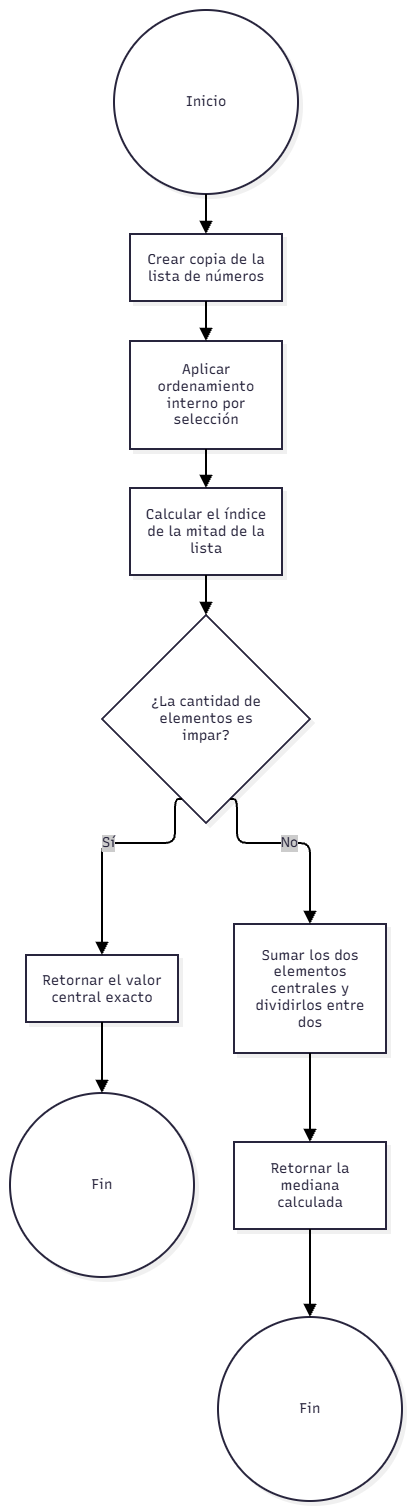

The diagram above was exported from draw.io. Its source (the exported page's mxGraphModel, read from the mxfile embedded in the PNG):
<mxGraphModel dx="1030" dy="527" grid="1" gridSize="10" guides="1" tooltips="1" connect="1" arrows="1" fold="1" page="1" pageScale="1" pageWidth="827" pageHeight="1169" math="0" shadow="0">
  <root>
    <mxCell id="0" />
    <mxCell id="1" parent="0" />
    <UserObject label="" mermaidData="{&#10;  &quot;data&quot;: &quot;graph TD\n    Start((Inicio)) --&gt; A[Crear copia de la lista de números]\n    A --&gt; B[Aplicar ordenamiento interno por selección]\n    B --&gt; C[Calcular el índice de la mitad de la lista]\n    C --&gt; D{¿La cantidad de elementos es impar?}\n    D -- Sí --&gt; E[Retornar el valor central exacto]\n    E --&gt; End1((Fin))\n    D -- No --&gt; F[Sumar los dos elementos centrales y dividirlos entre dos]\n    F --&gt; G[Retornar la mediana calculada]\n    G --&gt; End2((Fin))&quot;,&#10;  &quot;config&quot;: null,&#10;  &quot;version&quot;: &quot;12&quot;&#10;}" id="YJQvcwBurkGlRdbru58Z-352">
      <mxCell connectable="0" parent="1" style="group;transparentBounds=1;editIcon=1;lockedGroup=0;groupPadding=10;" vertex="1">
        <mxGeometry as="geometry" />
      </mxCell>
    </UserObject>
    <UserObject label="Inicio" mermaidId="n:Start" mermaidBaseStyle="ellipse;html=1;aspect=fixed;strokeWidth=2;whiteSpace=wrap;fillColor=#ffffff;strokeColor=#28253D;fontColor=#28253D;fontFamily=Recursive;fontSize=14;shadow=1;shadowColor=#000000;shadowOffsetX=4;shadowOffsetY=4;shadowBlur=0;shadowOpacity=6;" mermaidBaseValue="Inicio" id="YJQvcwBurkGlRdbru58Z-353">
      <mxCell parent="YJQvcwBurkGlRdbru58Z-352" style="ellipse;html=1;aspect=fixed;strokeWidth=2;whiteSpace=wrap;fillColor=#ffffff;strokeColor=#28253D;fontColor=#28253D;fontFamily=Recursive;fontSize=14;shadow=1;shadowColor=#000000;shadowOffsetX=4;shadowOffsetY=4;shadowBlur=0;shadowOpacity=6;fontSource=https%3A%2F%2Ffonts.googleapis.com%2Fcss%3Ffamily%3DRecursive;" vertex="1">
        <mxGeometry height="184" width="184" x="134" y="30" as="geometry" />
      </mxCell>
    </UserObject>
    <UserObject label="Crear copia de la lista de números" mermaidId="n:A" mermaidBaseStyle="html=1;whiteSpace=wrap;strokeWidth=2;fillColor=#ffffff;strokeColor=#28253D;fontColor=#28253D;fontFamily=Recursive;fontSize=14;shadow=1;shadowColor=#000000;shadowOffsetX=4;shadowOffsetY=4;shadowBlur=0;shadowOpacity=6;" mermaidBaseValue="Crear copia de la lista de números" id="YJQvcwBurkGlRdbru58Z-354">
      <mxCell parent="YJQvcwBurkGlRdbru58Z-352" style="html=1;whiteSpace=wrap;strokeWidth=2;fillColor=#ffffff;strokeColor=#28253D;fontColor=#28253D;fontFamily=Recursive;fontSize=14;shadow=1;shadowColor=#000000;shadowOffsetX=4;shadowOffsetY=4;shadowBlur=0;shadowOpacity=6;labelWidth=120;fontSource=https%3A%2F%2Ffonts.googleapis.com%2Fcss%3Ffamily%3DRecursive;" vertex="1">
        <mxGeometry height="67" width="152" x="150" y="254" as="geometry" />
      </mxCell>
    </UserObject>
    <UserObject label="Aplicar ordenamiento interno por selección" mermaidId="n:B" mermaidBaseStyle="html=1;whiteSpace=wrap;strokeWidth=2;fillColor=#ffffff;strokeColor=#28253D;fontColor=#28253D;fontFamily=Recursive;fontSize=14;shadow=1;shadowColor=#000000;shadowOffsetX=4;shadowOffsetY=4;shadowBlur=0;shadowOpacity=6;" mermaidBaseValue="Aplicar ordenamiento interno por selección" id="YJQvcwBurkGlRdbru58Z-355">
      <mxCell parent="YJQvcwBurkGlRdbru58Z-352" style="html=1;whiteSpace=wrap;strokeWidth=2;fillColor=#ffffff;strokeColor=#28253D;fontColor=#28253D;fontFamily=Recursive;fontSize=14;shadow=1;shadowColor=#000000;shadowOffsetX=4;shadowOffsetY=4;shadowBlur=0;shadowOpacity=6;labelWidth=120;fontSource=https%3A%2F%2Ffonts.googleapis.com%2Fcss%3Ffamily%3DRecursive;" vertex="1">
        <mxGeometry height="108" width="152" x="150" y="361" as="geometry" />
      </mxCell>
    </UserObject>
    <UserObject label="Calcular el índice de la mitad de la lista" mermaidId="n:C" mermaidBaseStyle="html=1;whiteSpace=wrap;strokeWidth=2;fillColor=#ffffff;strokeColor=#28253D;fontColor=#28253D;fontFamily=Recursive;fontSize=14;shadow=1;shadowColor=#000000;shadowOffsetX=4;shadowOffsetY=4;shadowBlur=0;shadowOpacity=6;" mermaidBaseValue="Calcular el índice de la mitad de la lista" id="YJQvcwBurkGlRdbru58Z-356">
      <mxCell parent="YJQvcwBurkGlRdbru58Z-352" style="html=1;whiteSpace=wrap;strokeWidth=2;fillColor=#ffffff;strokeColor=#28253D;fontColor=#28253D;fontFamily=Recursive;fontSize=14;shadow=1;shadowColor=#000000;shadowOffsetX=4;shadowOffsetY=4;shadowBlur=0;shadowOpacity=6;labelWidth=120;fontSource=https%3A%2F%2Ffonts.googleapis.com%2Fcss%3Ffamily%3DRecursive;" vertex="1">
        <mxGeometry height="87" width="152" x="150" y="508" as="geometry" />
      </mxCell>
    </UserObject>
    <UserObject label="¿La cantidad de elementos es impar?" mermaidId="n:D" mermaidBaseStyle="rhombus;html=1;strokeWidth=2;whiteSpace=wrap;fillColor=#ffffff;strokeColor=#28253D;fontColor=#28253D;fontFamily=Recursive;fontSize=14;shadow=1;shadowColor=#000000;shadowOffsetX=4;shadowOffsetY=4;shadowBlur=0;shadowOpacity=6;" mermaidBaseValue="¿La cantidad de elementos es impar?" id="YJQvcwBurkGlRdbru58Z-357">
      <mxCell parent="YJQvcwBurkGlRdbru58Z-352" style="rhombus;html=1;strokeWidth=2;whiteSpace=wrap;fillColor=#ffffff;strokeColor=#28253D;fontColor=#28253D;fontFamily=Recursive;fontSize=14;shadow=1;shadowColor=#000000;shadowOffsetX=4;shadowOffsetY=4;shadowBlur=0;shadowOpacity=6;labelWidth=120;fontSource=https%3A%2F%2Ffonts.googleapis.com%2Fcss%3Ffamily%3DRecursive;" vertex="1">
        <mxGeometry height="208" width="208" x="122" y="635" as="geometry" />
      </mxCell>
    </UserObject>
    <UserObject label="Retornar el valor central exacto" mermaidId="n:E" mermaidBaseStyle="html=1;whiteSpace=wrap;strokeWidth=2;fillColor=#ffffff;strokeColor=#28253D;fontColor=#28253D;fontFamily=Recursive;fontSize=14;shadow=1;shadowColor=#000000;shadowOffsetX=4;shadowOffsetY=4;shadowBlur=0;shadowOpacity=6;" mermaidBaseValue="Retornar el valor central exacto" id="YJQvcwBurkGlRdbru58Z-358">
      <mxCell parent="YJQvcwBurkGlRdbru58Z-352" style="html=1;whiteSpace=wrap;strokeWidth=2;fillColor=#ffffff;strokeColor=#28253D;fontColor=#28253D;fontFamily=Recursive;fontSize=14;shadow=1;shadowColor=#000000;shadowOffsetX=4;shadowOffsetY=4;shadowBlur=0;shadowOpacity=6;labelWidth=120;fontSource=https%3A%2F%2Ffonts.googleapis.com%2Fcss%3Ffamily%3DRecursive;" vertex="1">
        <mxGeometry height="67" width="152" x="46" y="975" as="geometry" />
      </mxCell>
    </UserObject>
    <UserObject label="Fin" mermaidId="n:End1" mermaidBaseStyle="ellipse;html=1;aspect=fixed;strokeWidth=2;whiteSpace=wrap;fillColor=#ffffff;strokeColor=#28253D;fontColor=#28253D;fontFamily=Recursive;fontSize=14;shadow=1;shadowColor=#000000;shadowOffsetX=4;shadowOffsetY=4;shadowBlur=0;shadowOpacity=6;" mermaidBaseValue="Fin" id="YJQvcwBurkGlRdbru58Z-359">
      <mxCell parent="YJQvcwBurkGlRdbru58Z-352" style="ellipse;html=1;aspect=fixed;strokeWidth=2;whiteSpace=wrap;fillColor=#ffffff;strokeColor=#28253D;fontColor=#28253D;fontFamily=Recursive;fontSize=14;shadow=1;shadowColor=#000000;shadowOffsetX=4;shadowOffsetY=4;shadowBlur=0;shadowOpacity=6;fontSource=https%3A%2F%2Ffonts.googleapis.com%2Fcss%3Ffamily%3DRecursive;" vertex="1">
        <mxGeometry height="184" width="184" x="30" y="1113" as="geometry" />
      </mxCell>
    </UserObject>
    <UserObject label="Sumar los dos elementos centrales y dividirlos entre dos" mermaidId="n:F" mermaidBaseStyle="html=1;whiteSpace=wrap;strokeWidth=2;fillColor=#ffffff;strokeColor=#28253D;fontColor=#28253D;fontFamily=Recursive;fontSize=14;shadow=1;shadowColor=#000000;shadowOffsetX=4;shadowOffsetY=4;shadowBlur=0;shadowOpacity=6;" mermaidBaseValue="Sumar los dos elementos centrales y dividirlos entre dos" id="YJQvcwBurkGlRdbru58Z-360">
      <mxCell parent="YJQvcwBurkGlRdbru58Z-352" style="html=1;whiteSpace=wrap;strokeWidth=2;fillColor=#ffffff;strokeColor=#28253D;fontColor=#28253D;fontFamily=Recursive;fontSize=14;shadow=1;shadowColor=#000000;shadowOffsetX=4;shadowOffsetY=4;shadowBlur=0;shadowOpacity=6;labelWidth=120;fontSource=https%3A%2F%2Ffonts.googleapis.com%2Fcss%3Ffamily%3DRecursive;" vertex="1">
        <mxGeometry height="129" width="152" x="254" y="944" as="geometry" />
      </mxCell>
    </UserObject>
    <UserObject label="Retornar la mediana calculada" mermaidId="n:G" mermaidBaseStyle="html=1;whiteSpace=wrap;strokeWidth=2;fillColor=#ffffff;strokeColor=#28253D;fontColor=#28253D;fontFamily=Recursive;fontSize=14;shadow=1;shadowColor=#000000;shadowOffsetX=4;shadowOffsetY=4;shadowBlur=0;shadowOpacity=6;" mermaidBaseValue="Retornar la mediana calculada" id="YJQvcwBurkGlRdbru58Z-361">
      <mxCell parent="YJQvcwBurkGlRdbru58Z-352" style="html=1;whiteSpace=wrap;strokeWidth=2;fillColor=#ffffff;strokeColor=#28253D;fontColor=#28253D;fontFamily=Recursive;fontSize=14;shadow=1;shadowColor=#000000;shadowOffsetX=4;shadowOffsetY=4;shadowBlur=0;shadowOpacity=6;labelWidth=120;fontSource=https%3A%2F%2Ffonts.googleapis.com%2Fcss%3Ffamily%3DRecursive;" vertex="1">
        <mxGeometry height="87" width="152" x="254" y="1162" as="geometry" />
      </mxCell>
    </UserObject>
    <UserObject label="Fin" mermaidId="n:End2" mermaidBaseStyle="ellipse;html=1;aspect=fixed;strokeWidth=2;whiteSpace=wrap;fillColor=#ffffff;strokeColor=#28253D;fontColor=#28253D;fontFamily=Recursive;fontSize=14;shadow=1;shadowColor=#000000;shadowOffsetX=4;shadowOffsetY=4;shadowBlur=0;shadowOpacity=6;" mermaidBaseValue="Fin" id="YJQvcwBurkGlRdbru58Z-362">
      <mxCell parent="YJQvcwBurkGlRdbru58Z-352" style="ellipse;html=1;aspect=fixed;strokeWidth=2;whiteSpace=wrap;fillColor=#ffffff;strokeColor=#28253D;fontColor=#28253D;fontFamily=Recursive;fontSize=14;shadow=1;shadowColor=#000000;shadowOffsetX=4;shadowOffsetY=4;shadowBlur=0;shadowOpacity=6;fontSource=https%3A%2F%2Ffonts.googleapis.com%2Fcss%3Ffamily%3DRecursive;" vertex="1">
        <mxGeometry height="184" width="184" x="238" y="1337" as="geometry" />
      </mxCell>
    </UserObject>
    <UserObject label="" mermaidId="e:Start-&gt;A#0" mermaidBaseStyle="edgeStyle=orthogonalEdgeStyle;rounded=1;curved=0;startArrow=none;endArrow=block;endSize=8;jumpStyle=arc;jumpSize=12;strokeColor=#000000;exitX=0.5;exitY=1;entryX=0.5;entryY=0;strokeWidth=2;targetPerimeterSpacing=4;" mermaidBaseValue="" id="YJQvcwBurkGlRdbru58Z-363">
      <mxCell edge="1" parent="YJQvcwBurkGlRdbru58Z-352" source="YJQvcwBurkGlRdbru58Z-353" style="edgeStyle=orthogonalEdgeStyle;rounded=1;curved=0;startArrow=none;endArrow=block;endSize=8;jumpStyle=arc;jumpSize=12;strokeColor=#000000;exitX=0.5;exitY=1;entryX=0.5;entryY=0;strokeWidth=2;targetPerimeterSpacing=4;" target="YJQvcwBurkGlRdbru58Z-354">
        <mxGeometry relative="1" as="geometry">
          <Array as="points" />
        </mxGeometry>
      </mxCell>
    </UserObject>
    <UserObject label="" mermaidId="e:A-&gt;B#0" mermaidBaseStyle="edgeStyle=orthogonalEdgeStyle;rounded=1;curved=0;startArrow=none;endArrow=block;endSize=8;jumpStyle=arc;jumpSize=12;strokeColor=#000000;exitX=0.5;exitY=0.99;entryX=0.5;entryY=0;strokeWidth=2;targetPerimeterSpacing=4;" mermaidBaseValue="" id="YJQvcwBurkGlRdbru58Z-364">
      <mxCell edge="1" parent="YJQvcwBurkGlRdbru58Z-352" source="YJQvcwBurkGlRdbru58Z-354" style="edgeStyle=orthogonalEdgeStyle;rounded=1;curved=0;startArrow=none;endArrow=block;endSize=8;jumpStyle=arc;jumpSize=12;strokeColor=#000000;exitX=0.5;exitY=0.99;entryX=0.5;entryY=0;strokeWidth=2;targetPerimeterSpacing=4;" target="YJQvcwBurkGlRdbru58Z-355">
        <mxGeometry relative="1" as="geometry">
          <Array as="points" />
        </mxGeometry>
      </mxCell>
    </UserObject>
    <UserObject label="" mermaidId="e:B-&gt;C#0" mermaidBaseStyle="edgeStyle=orthogonalEdgeStyle;rounded=1;curved=0;startArrow=none;endArrow=block;endSize=8;jumpStyle=arc;jumpSize=12;strokeColor=#000000;exitX=0.5;exitY=0.99;entryX=0.5;entryY=0;strokeWidth=2;targetPerimeterSpacing=4;" mermaidBaseValue="" id="YJQvcwBurkGlRdbru58Z-365">
      <mxCell edge="1" parent="YJQvcwBurkGlRdbru58Z-352" source="YJQvcwBurkGlRdbru58Z-355" style="edgeStyle=orthogonalEdgeStyle;rounded=1;curved=0;startArrow=none;endArrow=block;endSize=8;jumpStyle=arc;jumpSize=12;strokeColor=#000000;exitX=0.5;exitY=0.99;entryX=0.5;entryY=0;strokeWidth=2;targetPerimeterSpacing=4;" target="YJQvcwBurkGlRdbru58Z-356">
        <mxGeometry relative="1" as="geometry">
          <Array as="points" />
        </mxGeometry>
      </mxCell>
    </UserObject>
    <UserObject label="" mermaidId="e:C-&gt;D#0" mermaidBaseStyle="edgeStyle=orthogonalEdgeStyle;rounded=1;curved=0;startArrow=none;endArrow=block;endSize=8;jumpStyle=arc;jumpSize=12;strokeColor=#000000;exitX=0.5;exitY=1;entryX=0.5;entryY=0;strokeWidth=2;targetPerimeterSpacing=4;" mermaidBaseValue="" id="YJQvcwBurkGlRdbru58Z-366">
      <mxCell edge="1" parent="YJQvcwBurkGlRdbru58Z-352" source="YJQvcwBurkGlRdbru58Z-356" style="edgeStyle=orthogonalEdgeStyle;rounded=1;curved=0;startArrow=none;endArrow=block;endSize=8;jumpStyle=arc;jumpSize=12;strokeColor=#000000;exitX=0.5;exitY=1;entryX=0.5;entryY=0;strokeWidth=2;targetPerimeterSpacing=4;" target="YJQvcwBurkGlRdbru58Z-357">
        <mxGeometry relative="1" as="geometry">
          <Array as="points" />
        </mxGeometry>
      </mxCell>
    </UserObject>
    <UserObject label="Sí" mermaidId="e:D-&gt;E#0" mermaidBaseStyle="edgeStyle=orthogonalEdgeStyle;rounded=1;curved=0;startArrow=none;endArrow=block;endSize=8;jumpStyle=arc;jumpSize=12;strokeColor=#000000;html=1;fontSize=16;labelBackgroundColor=#cccccc;fontFamily=Recursive;fontColor=#28253D;exitX=0.35;exitY=1;entryX=0.5;entryY=0;strokeWidth=2;targetPerimeterSpacing=4;" mermaidBaseValue="Sí" id="YJQvcwBurkGlRdbru58Z-367">
      <mxCell edge="1" parent="YJQvcwBurkGlRdbru58Z-352" source="YJQvcwBurkGlRdbru58Z-357" style="edgeStyle=orthogonalEdgeStyle;rounded=1;curved=0;startArrow=none;endArrow=block;endSize=8;jumpStyle=arc;jumpSize=12;strokeColor=#000000;html=1;fontSize=14;labelBackgroundColor=#cccccc;fontFamily=Recursive;fontColor=#28253D;exitX=0.35;exitY=1;entryX=0.5;entryY=0;strokeWidth=2;targetPerimeterSpacing=4;fontSource=https%3A%2F%2Ffonts.googleapis.com%2Fcss%3Ffamily%3DRecursive;" target="YJQvcwBurkGlRdbru58Z-358">
        <mxGeometry relative="1" as="geometry">
          <Array as="points">
            <mxPoint x="195" y="863" />
            <mxPoint x="122" y="863" />
          </Array>
        </mxGeometry>
      </mxCell>
    </UserObject>
    <UserObject label="" mermaidId="e:E-&gt;End1#0" mermaidBaseStyle="edgeStyle=orthogonalEdgeStyle;rounded=1;curved=0;startArrow=none;endArrow=block;endSize=8;jumpStyle=arc;jumpSize=12;strokeColor=#000000;exitX=0.5;exitY=0.99;entryX=0.5;entryY=0;strokeWidth=2;targetPerimeterSpacing=4;" mermaidBaseValue="" id="YJQvcwBurkGlRdbru58Z-368">
      <mxCell edge="1" parent="YJQvcwBurkGlRdbru58Z-352" source="YJQvcwBurkGlRdbru58Z-358" style="edgeStyle=orthogonalEdgeStyle;rounded=1;curved=0;startArrow=none;endArrow=block;endSize=8;jumpStyle=arc;jumpSize=12;strokeColor=#000000;exitX=0.5;exitY=0.99;entryX=0.5;entryY=0;strokeWidth=2;targetPerimeterSpacing=4;" target="YJQvcwBurkGlRdbru58Z-359">
        <mxGeometry relative="1" as="geometry">
          <Array as="points" />
        </mxGeometry>
      </mxCell>
    </UserObject>
    <UserObject label="No" mermaidId="e:D-&gt;F#0" mermaidBaseStyle="edgeStyle=orthogonalEdgeStyle;rounded=1;curved=0;startArrow=none;endArrow=block;endSize=8;jumpStyle=arc;jumpSize=12;strokeColor=#000000;html=1;fontSize=16;labelBackgroundColor=#cccccc;fontFamily=Recursive;fontColor=#28253D;exitX=0.65;exitY=1;entryX=0.5;entryY=0;strokeWidth=2;targetPerimeterSpacing=4;" mermaidBaseValue="No" id="YJQvcwBurkGlRdbru58Z-369">
      <mxCell edge="1" parent="YJQvcwBurkGlRdbru58Z-352" source="YJQvcwBurkGlRdbru58Z-357" style="edgeStyle=orthogonalEdgeStyle;rounded=1;curved=0;startArrow=none;endArrow=block;endSize=8;jumpStyle=arc;jumpSize=12;strokeColor=#000000;html=1;fontSize=14;labelBackgroundColor=#cccccc;fontFamily=Recursive;fontColor=#28253D;exitX=0.65;exitY=1;entryX=0.5;entryY=0;strokeWidth=2;targetPerimeterSpacing=4;fontSource=https%3A%2F%2Ffonts.googleapis.com%2Fcss%3Ffamily%3DRecursive;" target="YJQvcwBurkGlRdbru58Z-360">
        <mxGeometry relative="1" as="geometry">
          <Array as="points">
            <mxPoint x="257" y="863" />
            <mxPoint x="330" y="863" />
          </Array>
        </mxGeometry>
      </mxCell>
    </UserObject>
    <UserObject label="" mermaidId="e:F-&gt;G#0" mermaidBaseStyle="edgeStyle=orthogonalEdgeStyle;rounded=1;curved=0;startArrow=none;endArrow=block;endSize=8;jumpStyle=arc;jumpSize=12;strokeColor=#000000;exitX=0.5;exitY=1;entryX=0.5;entryY=0;strokeWidth=2;targetPerimeterSpacing=4;" mermaidBaseValue="" id="YJQvcwBurkGlRdbru58Z-370">
      <mxCell edge="1" parent="YJQvcwBurkGlRdbru58Z-352" source="YJQvcwBurkGlRdbru58Z-360" style="edgeStyle=orthogonalEdgeStyle;rounded=1;curved=0;startArrow=none;endArrow=block;endSize=8;jumpStyle=arc;jumpSize=12;strokeColor=#000000;exitX=0.5;exitY=1;entryX=0.5;entryY=0;strokeWidth=2;targetPerimeterSpacing=4;" target="YJQvcwBurkGlRdbru58Z-361">
        <mxGeometry relative="1" as="geometry">
          <Array as="points" />
        </mxGeometry>
      </mxCell>
    </UserObject>
    <UserObject label="" mermaidId="e:G-&gt;End2#0" mermaidBaseStyle="edgeStyle=orthogonalEdgeStyle;rounded=1;curved=0;startArrow=none;endArrow=block;endSize=8;jumpStyle=arc;jumpSize=12;strokeColor=#000000;exitX=0.5;exitY=0.99;entryX=0.5;entryY=0;strokeWidth=2;targetPerimeterSpacing=4;" mermaidBaseValue="" id="YJQvcwBurkGlRdbru58Z-371">
      <mxCell edge="1" parent="YJQvcwBurkGlRdbru58Z-352" source="YJQvcwBurkGlRdbru58Z-361" style="edgeStyle=orthogonalEdgeStyle;rounded=1;curved=0;startArrow=none;endArrow=block;endSize=8;jumpStyle=arc;jumpSize=12;strokeColor=#000000;exitX=0.5;exitY=0.99;entryX=0.5;entryY=0;strokeWidth=2;targetPerimeterSpacing=4;" target="YJQvcwBurkGlRdbru58Z-362">
        <mxGeometry relative="1" as="geometry">
          <Array as="points" />
        </mxGeometry>
      </mxCell>
    </UserObject>
  </root>
</mxGraphModel>